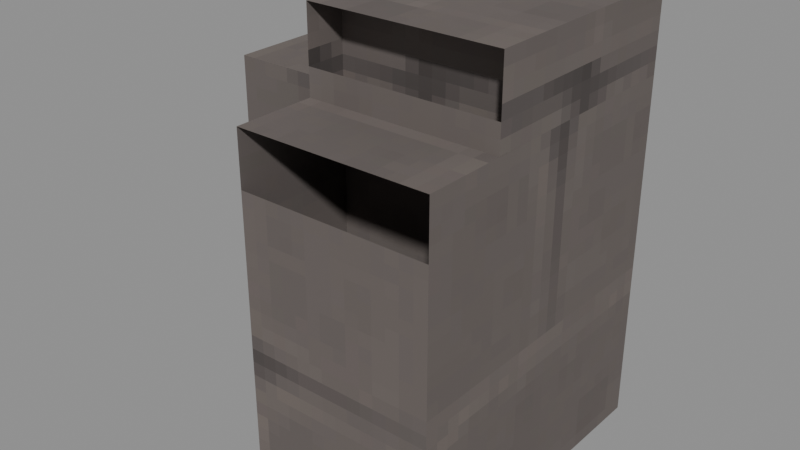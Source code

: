 # Source: Structures_Walls_Wall_Basalt_Cobble_Corner.blend  (saved by Blender 5.0.119; exported with 4.5.12 LTS)
import bpy
from mathutils import Matrix  # noqa: F401  (used for matrix-valued properties, if any)

bpy.ops.wm.read_factory_settings(use_empty=True)
scene = bpy.context.scene
scene.name = 'Scene'

# ---- collections
col_widgets = bpy.data.collections.new('Widgets'); scene.collection.children.link(col_widgets)
col_widgets.hide_viewport = True

# ---- images (referenced by path relative to the original .blend; pixels are not part of the script)
import os
ASSET_DIR = os.environ.get("B2B_ASSET_DIR", "")  # directory of the original .blend (textures are referenced by path, not embedded)
HERE = os.path.dirname(os.path.abspath(__file__))  # packed textures are extracted next to this script under _unpacked/

def load_image(name, relpath, width, height, colorspace="sRGB"):
    """Load a texture the original file referenced (path relative to the .blend, or extracted next to this script)."""
    p = next((c for c in (os.path.join(HERE, relpath), os.path.join(ASSET_DIR, relpath)) if relpath and os.path.exists(c)), "")
    if p:
        img = bpy.data.images.load(p, check_existing=True)
        img.name = name
    else:  # same state as the original file: an image datablock whose file is absent (Cycles renders it pink)
        img = bpy.data.images.new(name, width, height)
        img.source = "FILE"
        img.filepath = "//" + (relpath or name)
    img.colorspace_settings.name = colorspace
    return img
img_image_0 = load_image('Image_0', '_unpacked/Image_0.1005a4cb.png', 32, 128, 'sRGB')

# ---- materials (node trees are filled in below, after node groups)
mat_material_0 = bpy.data.materials.new('Material_0')

# ---- material node trees
mat_material_0.use_nodes = True; mat_material_0.node_tree.nodes.clear()
_N = mat_material_0.node_tree.nodes; _L = mat_material_0.node_tree.links
n0 = _N.new('ShaderNodeBsdfPrincipled'); n0.name = 'Principled BSDF'; n0.location = (10, 300)
n0.inputs[2].default_value = 1.0
n1 = _N.new('ShaderNodeOutputMaterial'); n1.name = 'Material Output'; n1.location = (300, 300)
n2 = _N.new('NodeFrame'); n2.name = 'Frame'; n2.location = (0, 0)
n2.label = 'Alpha Clip'
n2.width = 150
n3 = _N.new('ShaderNodeMath'); n3.name = 'Math'; n3.location = (-340, -20)
n3.operation = 'SUBTRACT'
n3.inputs[0].default_value = 1.0
n4 = _N.new('ShaderNodeMath'); n4.name = 'Math.001'; n4.location = (-540, -20)
n4.operation = 'LESS_THAN'
n4.inputs[1].default_value = 0.05
n5 = _N.new('ShaderNodeTexImage'); n5.name = 'Image Texture'; n5.location = (-840, 210)
n5.label = 'BASE COLOR'
n5.image = img_image_0
n5.interpolation = 'Closest'
n5.extension = 'EXTEND'
n3.parent = n2
n4.parent = n2
_L.new(n0.outputs[0], n1.inputs[0])
_L.new(n3.outputs[0], n0.inputs[4])
_L.new(n4.outputs[0], n3.inputs[1])
_L.new(n5.outputs[0], n0.inputs[0])
_L.new(n5.outputs[1], n4.inputs[0])
n1.is_active_output = True

# ---- meshes
me_mesh_0 = bpy.data.meshes.new('Mesh_0')
me_mesh_0.from_pydata([(0.2812, -0.4375, 0.8125), (0.2812, 0.4375, 0.8125), (0.2812, -0.4375, -0.8125), (0.2812, 0.4375, -0.8125), (-0.2812, 0.4375, 0.8125), (-0.2812, -0.4375, 0.8125), (-0.2812, 0.4375, -0.8125), (-0.2812, -0.4375, -0.8125), (-0.2812, 0.4375, 0.8125), (0.2812, 0.4375, 0.8125), (-0.2812, -0.4375, 0.8125), (0.2812, -0.4375, 0.8125), (-0.2812, -0.4375, -0.8125), (0.2812, -0.4375, -0.8125), (-0.2812, 0.4375, -0.8125), (0.2812, 0.4375, -0.8125), (-0.2812, -0.4375, 0.8125), (0.2812, -0.4375, 0.8125), (-0.2812, -0.4375, -0.8125), (0.2812, -0.4375, -0.8125), (0.2812, 0.4375, 0.8125), (-0.2812, 0.4375, 0.8125), (0.2812, 0.4375, -0.8125), (-0.2812, 0.4375, -0.8125)], [], [(0, 2, 1), (2, 3, 1), (4, 6, 5), (6, 7, 5), (8, 10, 9), (10, 11, 9), (12, 14, 13), (14, 15, 13), (16, 18, 17), (18, 19, 17), (20, 22, 21), (22, 23, 21)])
_uv = me_mesh_0.uv_layers.new(name='UVMap')
_uv.uv.foreach_set('vector', [1.0, 0.6094, 0.1875, 0.6094, 1.0, 0.5, 0.1875, 0.6094, 0.1875, 0.5, 1.0, 0.5, 1.0, 0.6094, 0.1875, 0.6094, 1.0, 0.5, 0.1875, 0.6094, 0.1875, 0.5, 1.0, 0.5, 0.375, 1.0, 0.375, 0.8906, 0.6562, 1.0, 0.375, 0.8906, 0.6562, 0.8906, 0.6562, 1.0, 0.375, 0.7031, 0.375, 0.5938, 0.6562, 0.7031, 0.375, 0.5938, 0.6562, 0.5938, 0.6562, 0.7031, 0.3125, 0.8594, 0.3125, 0.6562, 0.03125, 0.8594, 0.3125, 0.6562, 0.03125, 0.6562, 0.03125, 0.8594, 1.0, 0.8594, 1.0, 0.6562, 0.7188, 0.8594, 1.0, 0.6562, 0.7188, 0.6562, 0.7188, 0.8594])
me_mesh_0.materials.append(mat_material_0)
me_mesh_0.update()
me_mesh_0.normals_split_custom_set([tuple(v) for v in zip(*[iter([1.0, 8.384e-08, 0.0, 1.0, 8.384e-08, 0.0, 1.0, 8.384e-08, 0.0, 1.0, 4.192e-08, 0.0, 1.0, 4.192e-08, 0.0, 1.0, 4.192e-08, 0.0, -1.0, -8.384e-08, 0.0, -1.0, -8.384e-08, 0.0, -1.0, -8.384e-08, 0.0, -1.0, -4.192e-08, 0.0, -1.0, -4.192e-08, 0.0, -1.0, -4.192e-08, 0.0, 0.0, 0.0, 1.0, 0.0, 0.0, 1.0, 0.0, 0.0, 1.0, 0.0, 0.0, 1.0, 0.0, 0.0, 1.0, 0.0, 0.0, 1.0, 0.0, 0.0, -1.0, 0.0, 0.0, -1.0, 0.0, 0.0, -1.0, 0.0, 0.0, -1.0, 0.0, 0.0, -1.0, 0.0, 0.0, -1.0, 0.0, -1.0, 0.0, 0.0, -1.0, 0.0, 0.0, -1.0, 0.0, 0.0, -1.0, 0.0, 0.0, -1.0, 0.0, 0.0, -1.0, 0.0, 0.0, 1.0, 0.0, 0.0, 1.0, 0.0, 0.0, 1.0, 0.0, 0.0, 1.0, 0.0, 0.0, 1.0, 0.0, 0.0, 1.0, 0.0])] * 3)])
me_mesh_1 = bpy.data.meshes.new('Mesh_1')
me_mesh_1.from_pydata([(0.7188, -0.4375, 0.8125), (0.7188, 0.4375, 0.8125), (0.7188, -0.4375, -0.8125), (0.7188, 0.4375, -0.8125), (-0.7188, 0.4375, 0.8125), (-0.7188, -0.4375, 0.8125), (-0.7188, 0.4375, -0.8125), (-0.7188, -0.4375, -0.8125), (-0.7188, 0.4375, 0.8125), (0.7188, 0.4375, 0.8125), (-0.7188, -0.4375, 0.8125), (0.7188, -0.4375, 0.8125), (-0.7188, -0.4375, -0.8125), (0.7188, -0.4375, -0.8125), (-0.7188, 0.4375, -0.8125), (0.7188, 0.4375, -0.8125), (-0.7188, -0.4375, 0.8125), (0.7188, -0.4375, 0.8125), (-0.7188, -0.4375, -0.8125), (0.7188, -0.4375, -0.8125), (0.7188, 0.4375, 0.8125), (-0.7188, 0.4375, 0.8125), (0.7188, 0.4375, -0.8125), (-0.7188, 0.4375, -0.8125)], [], [(0, 2, 1), (2, 3, 1), (4, 6, 5), (6, 7, 5), (8, 10, 9), (10, 11, 9), (12, 14, 13), (14, 15, 13), (16, 18, 17), (18, 19, 17), (20, 22, 21), (22, 23, 21)])
_uv = me_mesh_1.uv_layers.new(name='UVMap')
_uv.uv.foreach_set('vector', [0.4062, 0.8594, 0.4062, 0.6562, 0.8438, 0.8594, 0.4062, 0.6562, 0.8438, 0.6562, 0.8438, 0.8594, 1.0, 0.6094, 0.1875, 0.6094, 1.0, 0.5, 0.1875, 0.6094, 0.1875, 0.5, 1.0, 0.5, 0.0, 1.0, 0.0, 0.8906, 0.7188, 1.0, 0.0, 0.8906, 0.7188, 0.8906, 0.7188, 1.0, 0.03125, 0.8047, 0.03125, 0.6953, 0.75, 0.8047, 0.03125, 0.6953, 0.75, 0.6953, 0.75, 0.8047, 0.0, 0.8594, 0.0, 0.6562, 0.7188, 0.8594, 0.0, 0.6562, 0.7188, 0.6562, 0.7188, 0.8594, 0.7188, 0.8594, 0.7188, 0.6562, 0.0, 0.8594, 0.7188, 0.6562, 0.0, 0.6562, 0.0, 0.8594])
me_mesh_1.materials.append(mat_material_0)
me_mesh_1.update()
me_mesh_1.normals_split_custom_set([tuple(v) for v in zip(*[iter([1.0, 0.0, 0.0, 1.0, 0.0, 0.0, 1.0, 0.0, 0.0, 1.0, 0.0, 0.0, 1.0, 0.0, 0.0, 1.0, 0.0, 0.0, -1.0, 0.0, 0.0, -1.0, 0.0, 0.0, -1.0, 0.0, 0.0, -1.0, 0.0, 0.0, -1.0, 0.0, 0.0, -1.0, 0.0, 0.0, 0.0, 0.0, 1.0, 0.0, 0.0, 1.0, 0.0, 0.0, 1.0, 0.0, 0.0, 1.0, 0.0, 0.0, 1.0, 0.0, 0.0, 1.0, 0.0, 0.0, -1.0, 0.0, 0.0, -1.0, 0.0, 0.0, -1.0, 0.0, 0.0, -1.0, 0.0, 0.0, -1.0, 0.0, 0.0, -1.0, 0.0, -1.0, 0.0, 0.0, -1.0, 0.0, 0.0, -1.0, 0.0, 0.0, -1.0, 0.0, 0.0, -1.0, 0.0, 0.0, -1.0, 0.0, 0.0, 1.0, 0.0, 0.0, 1.0, 0.0, 0.0, 1.0, 0.0, 0.0, 1.0, 0.0, 0.0, 1.0, 0.0, 0.0, 1.0, 0.0])] * 3)])
me_mesh_2 = bpy.data.meshes.new('Mesh_2')
me_mesh_2.from_pydata([(0.09375, -0.4375, 0.1875), (0.09375, 0.4375, 0.1875), (0.09375, -0.4375, -0.1875), (0.09375, 0.4375, -0.1875), (-0.09375, 0.4375, 0.1875), (-0.09375, -0.4375, 0.1875), (-0.09375, 0.4375, -0.1875), (-0.09375, -0.4375, -0.1875), (-0.09375, 0.4375, 0.1875), (0.09375, 0.4375, 0.1875), (-0.09375, -0.4375, 0.1875), (0.09375, -0.4375, 0.1875), (-0.09375, -0.4375, -0.1875), (0.09375, -0.4375, -0.1875), (-0.09375, 0.4375, -0.1875), (0.09375, 0.4375, -0.1875), (-0.09375, -0.4375, 0.1875), (0.09375, -0.4375, 0.1875), (-0.09375, -0.4375, -0.1875), (0.09375, -0.4375, -0.1875), (0.09375, 0.4375, 0.1875), (-0.09375, 0.4375, 0.1875), (0.09375, 0.4375, -0.1875), (-0.09375, 0.4375, -0.1875)], [], [(0, 2, 1), (2, 3, 1), (4, 6, 5), (6, 7, 5), (8, 10, 9), (10, 11, 9), (12, 14, 13), (14, 15, 13), (16, 18, 17), (18, 19, 17), (20, 22, 21), (22, 23, 21)])
_uv = me_mesh_2.uv_layers.new(name='UVMap')
_uv.uv.foreach_set('vector', [1.0, 0.6094, 0.8125, 0.6094, 1.0, 0.5, 0.8125, 0.6094, 0.8125, 0.5, 1.0, 0.5, 0.0, 1.0, 0.0, 1.0, 0.0, 1.0, 0.0, 1.0, 0.0, 1.0, 0.0, 1.0, 0.6562, 1.0, 0.6562, 0.8906, 0.75, 1.0, 0.6562, 0.8906, 0.75, 0.8906, 0.75, 1.0, 0.0, 1.0, 0.0, 1.0, 0.0, 1.0, 0.0, 1.0, 0.0, 1.0, 0.0, 1.0, 0.4375, 0.9062, 0.4375, 0.8594, 0.5312, 0.9062, 0.4375, 0.8594, 0.5312, 0.8594, 0.5312, 0.9062, 0.7812, 0.9062, 0.7812, 0.8594, 0.6875, 0.9062, 0.7812, 0.8594, 0.6875, 0.8594, 0.6875, 0.9062])
me_mesh_2.materials.append(mat_material_0)
me_mesh_2.update()
me_mesh_2.normals_split_custom_set([tuple(v) for v in zip(*[iter([1.0, 4.541e-08, 0.0, 1.0, 4.541e-08, 0.0, 1.0, 4.541e-08, 0.0, 1.0, 2.271e-08, 0.0, 1.0, 2.271e-08, 0.0, 1.0, 2.271e-08, 0.0, -1.0, -4.541e-08, 0.0, -1.0, -4.541e-08, 0.0, -1.0, -4.541e-08, 0.0, -1.0, -2.271e-08, 0.0, -1.0, -2.271e-08, 0.0, -1.0, -2.271e-08, 0.0, 0.0, 0.0, 1.0, 0.0, 0.0, 1.0, 0.0, 0.0, 1.0, 0.0, 0.0, 1.0, 0.0, 0.0, 1.0, 0.0, 0.0, 1.0, 0.0, 0.0, -1.0, 0.0, 0.0, -1.0, 0.0, 0.0, -1.0, 0.0, 0.0, -1.0, 0.0, 0.0, -1.0, 0.0, 0.0, -1.0, 0.0, -1.0, 0.0, 0.0, -1.0, 0.0, 0.0, -1.0, 0.0, 0.0, -1.0, 0.0, 0.0, -1.0, 0.0, 0.0, -1.0, 0.0, 0.0, 1.0, 0.0, 0.0, 1.0, 0.0, 0.0, 1.0, 0.0, 0.0, 1.0, 0.0, 0.0, 1.0, 0.0, 0.0, 1.0, 0.0])] * 3)])
me_mesh_3 = bpy.data.meshes.new('Mesh_3')
me_mesh_3.from_pydata([(0.5, -0.4375, 0.1875), (0.5, 0.4375, 0.1875), (0.5, -0.4375, -0.1875), (0.5, 0.4375, -0.1875), (-0.5, 0.4375, 0.1875), (-0.5, -0.4375, 0.1875), (-0.5, 0.4375, -0.1875), (-0.5, -0.4375, -0.1875), (-0.5, 0.4375, 0.1875), (0.5, 0.4375, 0.1875), (-0.5, -0.4375, 0.1875), (0.5, -0.4375, 0.1875), (-0.5, -0.4375, -0.1875), (0.5, -0.4375, -0.1875), (-0.5, 0.4375, -0.1875), (0.5, 0.4375, -0.1875), (-0.5, -0.4375, 0.1875), (0.5, -0.4375, 0.1875), (-0.5, -0.4375, -0.1875), (0.5, -0.4375, -0.1875), (0.5, 0.4375, 0.1875), (-0.5, 0.4375, 0.1875), (0.5, 0.4375, -0.1875), (-0.5, 0.4375, -0.1875)], [], [(0, 2, 1), (2, 3, 1), (4, 6, 5), (6, 7, 5), (8, 10, 9), (10, 11, 9), (12, 14, 13), (14, 15, 13), (16, 18, 17), (18, 19, 17), (20, 22, 21), (22, 23, 21)])
_uv = me_mesh_3.uv_layers.new(name='UVMap')
_uv.uv.foreach_set('vector', [0.6875, 0.9062, 0.6875, 0.8594, 0.25, 0.9062, 0.6875, 0.8594, 0.25, 0.8594, 0.25, 0.9062, 1.0, 0.6094, 0.8125, 0.6094, 1.0, 0.5, 0.8125, 0.6094, 0.8125, 0.5, 1.0, 0.5, 0.25, 1.0, 0.25, 0.8906, 0.75, 1.0, 0.25, 0.8906, 0.75, 0.8906, 0.75, 1.0, 0.0, 1.0, 0.0, 1.0, 0.0, 1.0, 0.0, 1.0, 0.0, 1.0, 0.0, 1.0, 0.25, 0.9062, 0.25, 0.8594, 0.75, 0.9062, 0.25, 0.8594, 0.75, 0.8594, 0.75, 0.9062, 0.75, 0.9062, 0.75, 0.8594, 0.25, 0.9062, 0.75, 0.8594, 0.25, 0.8594, 0.25, 0.9062])
me_mesh_3.materials.append(mat_material_0)
me_mesh_3.update()
me_mesh_3.normals_split_custom_set([tuple(v) for v in zip(*[iter([1.0, 0.0, 0.0, 1.0, 0.0, 0.0, 1.0, 0.0, 0.0, 1.0, 0.0, 0.0, 1.0, 0.0, 0.0, 1.0, 0.0, 0.0, -1.0, 0.0, 0.0, -1.0, 0.0, 0.0, -1.0, 0.0, 0.0, -1.0, 0.0, 0.0, -1.0, 0.0, 0.0, -1.0, 0.0, 0.0, 0.0, 0.0, 1.0, 0.0, 0.0, 1.0, 0.0, 0.0, 1.0, 0.0, 0.0, 1.0, 0.0, 0.0, 1.0, 0.0, 0.0, 1.0, 0.0, 0.0, -1.0, 0.0, 0.0, -1.0, 0.0, 0.0, -1.0, 0.0, 0.0, -1.0, 0.0, 0.0, -1.0, 0.0, 0.0, -1.0, 0.0, -1.0, 0.0, 0.0, -1.0, 0.0, 0.0, -1.0, 0.0, 0.0, -1.0, 0.0, 0.0, -1.0, 0.0, 0.0, -1.0, 0.0, 0.0, 1.0, 0.0, 0.0, 1.0, 0.0, 0.0, 1.0, 0.0, 0.0, 1.0, 0.0, 0.0, 1.0, 0.0, 0.0, 1.0, 0.0])] * 3)])
me_plane = bpy.data.meshes.new('Plane')
me_plane.from_pydata([(-1.0, -6.123e-17, -1.0), (1.0, -6.123e-17, -1.0), (-1.0, 6.123e-17, 1.0), (1.0, 6.123e-17, 1.0)], [], [(0, 1, 3, 2)])
_uv = me_plane.uv_layers.new(name='UVMap')
_uv.uv.foreach_set('vector', [0.0, 0.0, 1.0, 0.0, 1.0, 1.0, 0.0, 1.0])
me_plane.update()
arm_armature = bpy.data.armatures.new('Armature')  # bones are not reproduced
arm_armature_001 = bpy.data.armatures.new('Armature.001')  # bones are not reproduced
arm_armature_002 = bpy.data.armatures.new('Armature.002')  # bones are not reproduced
arm_armature_003 = bpy.data.armatures.new('Armature.003')  # bones are not reproduced

# ---- objects
ob_fence = bpy.data.objects.new('Fence', arm_armature)
ob_mesh_0 = bpy.data.objects.new('Mesh_0', me_mesh_0)
ob_fence_001 = bpy.data.objects.new('Fence.001', arm_armature_001)
ob_mesh_1 = bpy.data.objects.new('Mesh_1', me_mesh_1)
ob_topblockdetail = bpy.data.objects.new('TopBlockDetail', arm_armature_002)
ob_mesh_2 = bpy.data.objects.new('Mesh_2', me_mesh_2)
ob_topblockdetail_001 = bpy.data.objects.new('TopBlockDetail.001', arm_armature_003)
ob_mesh_3 = bpy.data.objects.new('Mesh_3', me_mesh_3)
ob_wgt_topblockdetail = bpy.data.objects.new('WGT-TopBlockDetail', me_plane)

# ---- transforms, parenting, visibility, modifiers, constraints
ob_fence.location = (0.0, -0.7188, 0.8125)
ob_fence.rotation_mode = 'QUATERNION'
ob_fence.rotation_quaternion = (0.7071, 0.0, 0.0, -0.7071)
ob_fence.show_in_front = True
ob_mesh_0.parent = ob_fence
ob_mesh_0.location = (0.0, 0.0, 0.0)
ob_mesh_0.rotation_mode = 'QUATERNION'
ob_mesh_0.rotation_quaternion = (1.0, 0.0, 0.0, 0.0)
_vg = ob_mesh_0.vertex_groups.new(name='Fence')
_vg.add([0, 1, 2, 3, 4, 5, 6, 7, 8, 9, 10, 11, 12, 13, 14, 15, 16, 17, 18, 19, 20, 21, 22, 23], 1.0, 'REPLACE')
_m = ob_mesh_0.modifiers.new('Armature', 'ARMATURE')
_m.object = ob_fence
ob_fence_001.location = (-0.2812, -0.0, 0.8125)
ob_fence_001.rotation_mode = 'QUATERNION'
ob_fence_001.rotation_quaternion = (1.0, 0.0, 0.0, 0.0)
ob_fence_001.show_in_front = True
ob_mesh_1.parent = ob_fence_001
ob_mesh_1.location = (0.0, 0.0, 0.0)
ob_mesh_1.rotation_mode = 'QUATERNION'
ob_mesh_1.rotation_quaternion = (1.0, 0.0, 0.0, 0.0)
_vg = ob_mesh_1.vertex_groups.new(name='Fence')
_vg.add([0, 1, 2, 3, 4, 5, 6, 7, 8, 9, 10, 11, 12, 13, 14, 15, 16, 17, 18, 19, 20, 21, 22, 23], 1.0, 'REPLACE')
_m = ob_mesh_1.modifiers.new('Armature', 'ARMATURE')
_m.object = ob_fence_001
ob_topblockdetail.location = (0.0, -0.5312, 1.812)
ob_topblockdetail.rotation_mode = 'QUATERNION'
ob_topblockdetail.rotation_quaternion = (0.7071, 0.0, 0.0, -0.7071)
ob_topblockdetail.show_in_front = True
ob_mesh_2.parent = ob_topblockdetail
ob_mesh_2.location = (0.0, 0.0, 0.0)
ob_mesh_2.rotation_mode = 'QUATERNION'
ob_mesh_2.rotation_quaternion = (1.0, 0.0, 0.0, 0.0)
_vg = ob_mesh_2.vertex_groups.new(name='TopBlockDetail')
_vg.add([0, 1, 2, 3, 4, 5, 6, 7, 8, 9, 10, 11, 12, 13, 14, 15, 16, 17, 18, 19, 20, 21, 22, 23], 1.0, 'REPLACE')
_m = ob_mesh_2.modifiers.new('Armature', 'ARMATURE')
_m.object = ob_topblockdetail
ob_topblockdetail_001.location = (-0.0625, -0.0, 1.812)
ob_topblockdetail_001.rotation_mode = 'QUATERNION'
ob_topblockdetail_001.rotation_quaternion = (1.0, 0.0, 0.0, 0.0)
ob_topblockdetail_001.show_in_front = True
ob_mesh_3.parent = ob_topblockdetail_001
ob_mesh_3.location = (0.0, 0.0, 0.0)
ob_mesh_3.rotation_mode = 'QUATERNION'
ob_mesh_3.rotation_quaternion = (1.0, 0.0, 0.0, 0.0)
_vg = ob_mesh_3.vertex_groups.new(name='TopBlockDetail')
_vg.add([0, 1, 2, 3, 4, 5, 6, 7, 8, 9, 10, 11, 12, 13, 14, 15, 16, 17, 18, 19, 20, 21, 22, 23], 1.0, 'REPLACE')
_m = ob_mesh_3.modifiers.new('Armature', 'ARMATURE')
_m.object = ob_topblockdetail_001
ob_wgt_topblockdetail.location = (0.0, 0.0, 0.0)
ob_wgt_topblockdetail.hide_render = True

# ---- collection membership
scene.collection.objects.link(ob_fence)
scene.collection.objects.link(ob_mesh_0)
scene.collection.objects.link(ob_fence_001)
scene.collection.objects.link(ob_mesh_1)
scene.collection.objects.link(ob_topblockdetail)
scene.collection.objects.link(ob_mesh_2)
scene.collection.objects.link(ob_topblockdetail_001)
scene.collection.objects.link(ob_mesh_3)
col_widgets.objects.link(ob_wgt_topblockdetail)

# ---- scene / render settings (as saved in the file)
scene.frame_start = 1; scene.frame_end = 250; scene.frame_set(1)
scene.render.engine = 'BLENDER_EEVEE_NEXT'
scene.render.bake_bias = 0.0
scene.render.bake_samples = 0
scene.cycles.sampling_pattern = 'TABULATED_SOBOL'
scene.eevee.use_volume_custom_range = False
bpy.context.view_layer.update()

# ---- added for rendering (the .blend has no active camera and no usable light): camera, sun + grey world if the file has none
cam_auto = bpy.data.cameras.new('AutoCamera')
cam_auto.lens = 50.0
cam_auto.sensor_width = 36.0
cam_auto.clip_end = 1000.0
ob_auto_camera = bpy.data.objects.new('AutoCamera', cam_auto)
scene.collection.objects.link(ob_auto_camera)
ob_auto_camera.location = (2.35731, -3.44753, 3.11085)
ob_auto_camera.rotation_euler = (1.09748, -7.21219e-08, 0.694738)
scene.camera = ob_auto_camera
light_auto_sun = bpy.data.lights.new('AutoSun', 'SUN')
light_auto_sun.energy = 3.0
light_auto_sun.angle = 0.0523599
ob_auto_sun = bpy.data.objects.new('AutoSun', light_auto_sun)
scene.collection.objects.link(ob_auto_sun)
ob_auto_sun.rotation_euler = (0.872665, 0.174533, 0.523599)
if scene.world is None:
    world_auto = bpy.data.worlds.new('AutoWorld')
    world_auto.color = (0.3, 0.3, 0.3)
    scene.world = world_auto
bpy.context.view_layer.update()
